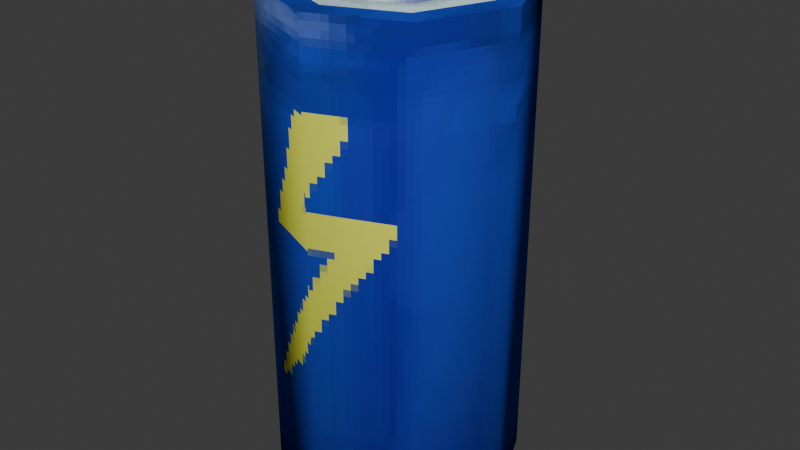 # Source: battery.blend  (saved by Blender 4.5.88; exported with 4.5.12 LTS)
import bpy
from mathutils import Matrix  # noqa: F401  (used for matrix-valued properties, if any)

bpy.ops.wm.read_factory_settings(use_empty=True)
scene = bpy.context.scene
scene.name = 'Scene'

# ---- collections
col_collection = bpy.data.collections.new('Collection'); scene.collection.children.link(col_collection)

# ---- images (referenced by path relative to the original .blend; pixels are not part of the script)
import os
ASSET_DIR = os.environ.get("B2B_ASSET_DIR", "")  # directory of the original .blend (textures are referenced by path, not embedded)
HERE = os.path.dirname(os.path.abspath(__file__))  # packed textures are extracted next to this script under _unpacked/

def load_image(name, relpath, width, height, colorspace="sRGB"):
    """Load a texture the original file referenced (path relative to the .blend, or extracted next to this script)."""
    p = next((c for c in (os.path.join(HERE, relpath), os.path.join(ASSET_DIR, relpath)) if relpath and os.path.exists(c)), "")
    if p:
        img = bpy.data.images.load(p, check_existing=True)
        img.name = name
    else:  # same state as the original file: an image datablock whose file is absent (Cycles renders it pink)
        img = bpy.data.images.new(name, width, height)
        img.source = "FILE"
        img.filepath = "//" + (relpath or name)
    img.colorspace_settings.name = colorspace
    return img
img_battery = load_image('battery', '_unpacked/battery.c9b0cbe4.png', 128, 128, 'sRGB')

# ---- materials (node trees are filled in below, after node groups)
mat_battery = bpy.data.materials.new('Battery')

# ---- material node trees
mat_battery.use_nodes = True; mat_battery.node_tree.nodes.clear()
_N = mat_battery.node_tree.nodes; _L = mat_battery.node_tree.links
n0 = _N.new('ShaderNodeBsdfPrincipled'); n0.name = 'Principled BSDF'; n0.location = (-200, 100)
n0.inputs[2].default_value = 1.0
n0.inputs[13].default_value = 0.0
n1 = _N.new('ShaderNodeOutputMaterial'); n1.name = 'Material Output'; n1.location = (200, 100)
n2 = _N.new('ShaderNodeTexImage'); n2.name = 'Image Texture'; n2.location = (-594, 19)
n2.image = img_battery
n2.interpolation = 'Closest'
_L.new(n0.outputs[0], n1.inputs[0])
_L.new(n2.outputs[0], n0.inputs[0])
n1.is_active_output = True

# ---- world
world_world = bpy.data.worlds.new('World'); scene.world = world_world
world_world.use_nodes = True; world_world.node_tree.nodes.clear()
_N = world_world.node_tree.nodes; _L = world_world.node_tree.links
n0 = _N.new('ShaderNodeOutputWorld'); n0.name = 'World Output'; n0.location = (200, 100)
n1 = _N.new('ShaderNodeBackground'); n1.name = 'Background'; n1.location = (-200, 100)
n1.inputs[0].default_value = (0.05088, 0.05088, 0.05088, 1.0)
_L.new(n1.outputs[0], n0.inputs[0])
n0.is_active_output = True
world_world.color = (0.05088, 0.05088, 0.05088)
world_world.sun_shadow_jitter_overblur = 0.0

# ---- meshes
me_cylinder = bpy.data.meshes.new('Cylinder')
me_cylinder.from_pydata([(0.0, 1.0, -2.0), (0.0, 1.0, 2.0), (0.7071, 0.7071, -2.0), (0.7071, 0.7071, 2.0), (1.0, 0.0, -2.0), (1.0, 0.0, 2.0), (0.7071, -0.7071, -2.0), (0.7071, -0.7071, 2.0), (0.0, -1.0, -2.0), (0.0, -1.0, 2.0), (-0.7071, -0.7071, -2.0), (-0.7071, -0.7071, 2.0), (-1.0, 0.0, -2.0), (-1.0, 0.0, 2.0), (-0.7071, 0.7071, -2.0), (-0.7071, 0.7071, 2.0), (0.4243, 0.4243, 2.0), (2.98e-09, 0.6, 2.0), (0.6, 0.0, 2.0), (0.4243, -0.4243, 2.0), (2.98e-09, -0.6, 2.0), (-0.4243, -0.4243, 2.0), (-0.6, 0.0, 2.0), (-0.4243, 0.4243, 2.0), (0.4243, 0.4243, 2.3), (2.98e-09, 0.6, 2.3), (0.6, 0.0, 2.3), (0.4243, -0.4243, 2.3), (2.98e-09, -0.6, 2.3), (-0.4243, -0.4243, 2.3), (-0.6, 0.0, 2.3), (-0.4243, 0.4243, 2.3), (-7.445e-09, 0.7961, -2.071), (0.5629, 0.5629, -2.071), (0.7961, 0.0, -2.071), (0.5629, -0.5629, -2.071), (-7.445e-09, -0.7961, -2.071), (-0.5629, -0.5629, -2.071), (-0.7961, 0.0, -2.071), (-0.5629, 0.5629, -2.071), (0.8, 0.0, 2.0), (0.5657, -0.5657, 2.0), (-0.5657, -0.5657, 2.0), (-0.8, 0.0, 2.0), (1.49e-09, -0.8, 2.0), (-0.5657, 0.5657, 2.0), (0.5657, 0.5657, 2.0), (1.49e-09, 0.8, 2.0)], [], [(0, 1, 3, 2), (2, 3, 5, 4), (4, 5, 7, 6), (6, 7, 9, 8), (8, 9, 11, 10), (10, 11, 13, 12), (41, 40, 18, 19), (12, 13, 15, 14), (14, 15, 1, 0), (6, 8, 36, 35), (23, 22, 30, 31), (43, 42, 21, 22), (44, 41, 19, 20), (45, 43, 22, 23), (40, 46, 16, 18), (42, 44, 20, 21), (47, 45, 23, 17), (46, 47, 17, 16), (24, 25, 31, 30, 29, 28, 27, 26), (21, 20, 28, 29), (19, 18, 26, 27), (16, 17, 25, 24), (17, 23, 31, 25), (22, 21, 29, 30), (20, 19, 27, 28), (18, 16, 24, 26), (32, 33, 34, 35, 36, 37, 38, 39), (12, 14, 39, 38), (2, 4, 34, 33), (8, 10, 37, 36), (14, 0, 32, 39), (0, 2, 33, 32), (4, 6, 35, 34), (10, 12, 38, 37), (3, 1, 47, 46), (1, 15, 45, 47), (11, 9, 44, 42), (5, 3, 46, 40), (15, 13, 43, 45), (9, 7, 41, 44), (13, 11, 42, 43), (7, 5, 40, 41)])
me_cylinder.polygons.foreach_set('use_smooth', [True] * 42)
_k = set([(1, 3), (1, 15), (3, 5), (5, 7), (7, 9), (9, 11), (11, 13), (13, 15), (16, 17), (16, 18), (17, 23), (18, 19), (19, 20), (20, 21), (21, 22), (22, 23), (32, 33), (32, 39), (33, 34), (34, 35), (35, 36), (36, 37), (37, 38), (38, 39), (40, 41), (40, 46), (41, 44), (42, 43), (42, 44), (43, 45), (45, 47), (46, 47)])
me_cylinder.attributes.new('sharp_edge', 'BOOLEAN', 'EDGE').data.foreach_set('value', [ (min(e.vertices), max(e.vertices)) in _k for e in me_cylinder.edges])
_uv = me_cylinder.uv_layers.new(name='UVMap')
_uv.uv.foreach_set('vector', [0.0167, 0.5754, 0.01527, 0.01527, 0.1222, 0.01527, 0.1228, 0.5737, 0.1228, 0.5737, 0.1222, 0.01527, 0.2292, 0.01531, 0.2284, 0.5737, 0.2284, 0.5737, 0.2292, 0.01531, 0.3362, 0.01554, 0.334, 0.5737, 0.334, 0.5737, 0.3362, 0.01554, 0.4431, 0.01612, 0.4403, 0.5756, 0.9, 0.04469, 0.9014, 0.6048, 0.7944, 0.6048, 0.7938, 0.04633, 0.7938, 0.04633, 0.7944, 0.6048, 0.6875, 0.6047, 0.6882, 0.04637, 0.8783, 0.8398, 0.7987, 0.8068, 0.8186, 0.7869, 0.8783, 0.8116, 0.6882, 0.04637, 0.6875, 0.6047, 0.5805, 0.6045, 0.5826, 0.04632, 0.5826, 0.04632, 0.5805, 0.6045, 0.4736, 0.6039, 0.4764, 0.04448, 0.334, 0.5737, 0.4403, 0.5756, 0.4271, 0.6048, 0.3333, 0.6015, 0.2826, 0.7008, 0.3481, 0.6353, 0.3671, 0.672, 0.322, 0.7133, 0.958, 0.6475, 0.991, 0.7271, 0.9628, 0.7271, 0.9381, 0.6674, 0.958, 0.8068, 0.8783, 0.8398, 0.8783, 0.8116, 0.9381, 0.7869, 0.8783, 0.6145, 0.958, 0.6475, 0.9381, 0.6674, 0.8783, 0.6427, 0.7987, 0.8068, 0.7657, 0.7271, 0.7939, 0.7271, 0.8186, 0.7869, 0.991, 0.7271, 0.958, 0.8068, 0.9381, 0.7869, 0.9628, 0.7271, 0.7987, 0.6475, 0.8783, 0.6145, 0.8783, 0.6427, 0.8186, 0.6674, 0.7657, 0.7271, 0.7987, 0.6475, 0.8186, 0.6674, 0.7939, 0.7271, 0.4484, 0.9411, 0.4484, 0.8769, 0.4938, 0.8316, 0.5579, 0.8316, 0.6033, 0.8769, 0.6033, 0.9411, 0.5579, 0.9864, 0.4938, 0.9864, 0.4406, 0.6353, 0.5061, 0.7008, 0.4694, 0.7198, 0.4282, 0.6747, 0.5061, 0.7934, 0.4406, 0.8588, 0.4216, 0.8221, 0.4667, 0.7809, 0.3481, 0.8588, 0.2826, 0.7934, 0.3193, 0.7743, 0.3605, 0.8194, 0.2826, 0.7934, 0.2826, 0.7008, 0.322, 0.7133, 0.3193, 0.7743, 0.3481, 0.6353, 0.4406, 0.6353, 0.4282, 0.6747, 0.3671, 0.672, 0.5061, 0.7008, 0.5061, 0.7934, 0.4667, 0.7809, 0.4694, 0.7198, 0.4406, 0.8588, 0.3481, 0.8588, 0.3605, 0.8194, 0.4216, 0.8221, 0.5968, 0.6353, 0.6819, 0.6353, 0.7421, 0.6955, 0.7421, 0.7806, 0.6819, 0.8408, 0.5968, 0.8408, 0.5366, 0.7806, 0.5366, 0.6955, 0.6882, 0.04637, 0.5826, 0.04632, 0.5834, 0.01852, 0.6869, 0.01738, 0.1228, 0.5737, 0.2284, 0.5737, 0.2297, 0.6027, 0.1247, 0.6028, 0.9, 0.04469, 0.7938, 0.04633, 0.792, 0.01723, 0.8869, 0.01527, 0.5826, 0.04632, 0.4764, 0.04448, 0.4895, 0.01527, 0.5834, 0.01852, 0.0167, 0.5754, 0.1228, 0.5737, 0.1247, 0.6028, 0.02975, 0.6048, 0.2284, 0.5737, 0.334, 0.5737, 0.3333, 0.6015, 0.2297, 0.6027, 0.7938, 0.04633, 0.6882, 0.04637, 0.6869, 0.01738, 0.792, 0.01723, 0.2197, 0.8457, 0.1324, 0.8819, 0.1324, 0.8572, 0.2023, 0.8283, 0.1324, 0.8819, 0.04507, 0.8457, 0.06254, 0.8283, 0.1324, 0.8572, 0.04507, 0.671, 0.1324, 0.6349, 0.1324, 0.6596, 0.06254, 0.6885, 0.2559, 0.7584, 0.2197, 0.8457, 0.2023, 0.8283, 0.2312, 0.7584, 0.04507, 0.8457, 0.008896, 0.7584, 0.0336, 0.7584, 0.06254, 0.8283, 0.1324, 0.6349, 0.2197, 0.671, 0.2023, 0.6885, 0.1324, 0.6596, 0.008896, 0.7584, 0.04507, 0.671, 0.06254, 0.6885, 0.0336, 0.7584, 0.2197, 0.671, 0.2559, 0.7584, 0.2312, 0.7584, 0.2023, 0.6885])
me_cylinder.materials.append(mat_battery)
me_cylinder.use_paint_bone_selection = False
me_cylinder.use_paint_mask = True
me_cylinder.update()

# ---- objects
ob_cylinder = bpy.data.objects.new('Cylinder', me_cylinder)

# ---- transforms, parenting, visibility, modifiers, constraints
ob_cylinder.location = (0.0, 0.0, 0.0)

# ---- collection membership
col_collection.objects.link(ob_cylinder)

# ---- scene / render settings (as saved in the file)
scene.frame_start = 1; scene.frame_end = 250; scene.frame_set(1)
scene.render.engine = 'BLENDER_EEVEE_NEXT'
bpy.context.view_layer.update()

# ---- added for rendering (the .blend has no active camera and no usable light): camera, sun
cam_auto = bpy.data.cameras.new('AutoCamera')
cam_auto.lens = 50.0
cam_auto.sensor_width = 36.0
cam_auto.clip_end = 1000.0
ob_auto_camera = bpy.data.objects.new('AutoCamera', cam_auto)
scene.collection.objects.link(ob_auto_camera)
ob_auto_camera.location = (4.8174, -5.78088, 3.96855)
ob_auto_camera.rotation_euler = (1.09748, -7.21219e-08, 0.694738)
scene.camera = ob_auto_camera
light_auto_sun = bpy.data.lights.new('AutoSun', 'SUN')
light_auto_sun.energy = 3.0
light_auto_sun.angle = 0.0523599
ob_auto_sun = bpy.data.objects.new('AutoSun', light_auto_sun)
scene.collection.objects.link(ob_auto_sun)
ob_auto_sun.rotation_euler = (0.872665, 0.174533, 0.523599)
bpy.context.view_layer.update()
